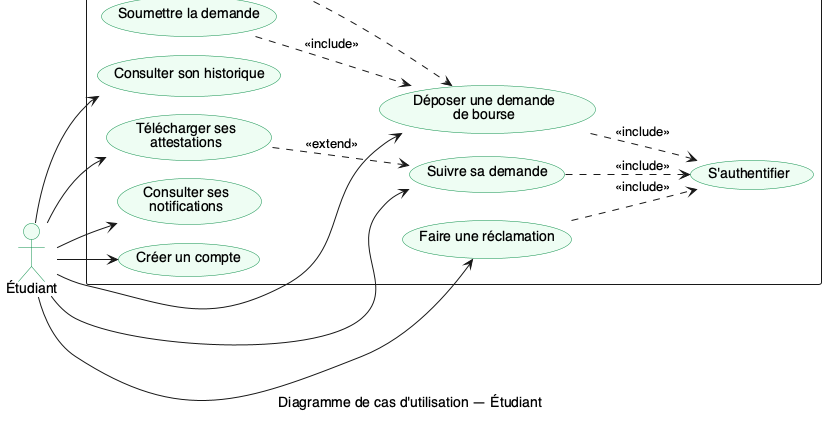

The diagram above was rendered by PlantUML. Its source (embedded in the PNG):
@startuml cas-etudiant
!pragma layout smetana
caption Diagramme de cas d'utilisation — Étudiant

skinparam backgroundColor #FFFFFF
skinparam shadowing false
skinparam defaultFontName "Helvetica"
skinparam nodesep 20
skinparam ranksep 60
skinparam usecase {
  BackgroundColor #EEFDF3
  BorderColor #0F904C
}
skinparam actor {
  BackgroundColor #EEFDF3
  BorderColor #0F904C
}

left to right direction

actor "Étudiant" as Etudiant

rectangle "Plateforme DGBE" {
  usecase "Déposer une demande\nde bourse" as UC2
  usecase "Joindre des pièces\njustificatives" as UC3
  usecase "Soumettre la demande" as UC4
  usecase "Suivre sa demande" as UC5
  usecase "Consulter son historique" as UC6
  usecase "Télécharger ses\nattestations" as UC7
  usecase "Faire une réclamation" as UC8
  usecase "Consulter ses\nnotifications" as UC9
  usecase "S'authentifier" as UC0
  usecase "Créer un compte" as UC1
}

Etudiant --> UC1
Etudiant --> UC2
Etudiant --> UC5
Etudiant --> UC6
Etudiant --> UC7
Etudiant --> UC8
Etudiant --> UC9

UC2 ..> UC0 : <<include>>
UC3 ..> UC2 : <<include>>
UC4 ..> UC2 : <<include>>
UC5 ..> UC0 : <<include>>
UC8 ..> UC0 : <<include>>
UC7 ..> UC5 : <<extend>>

@enduml